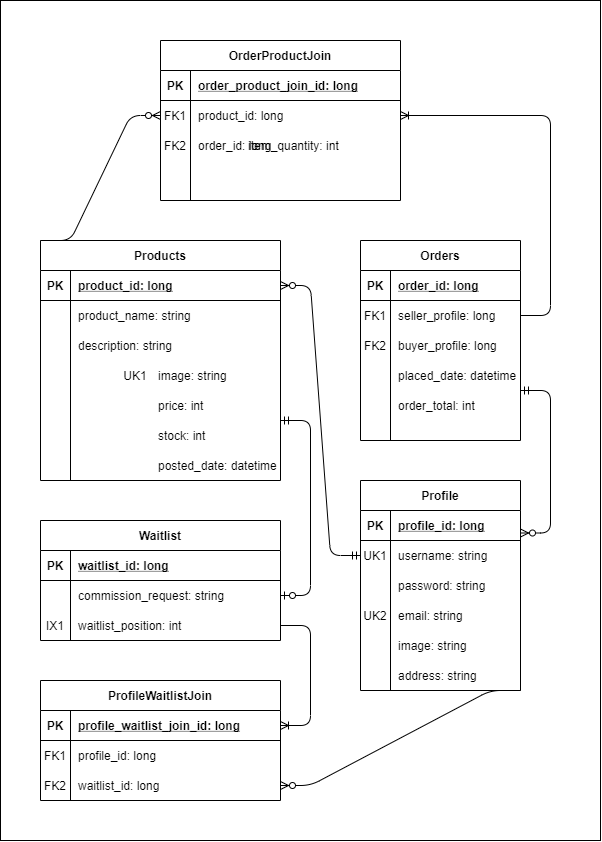

The diagram above was exported from draw.io. Its source (the exported page's mxGraphModel, read from the mxfile embedded in the PNG):
<mxGraphModel dx="1185" dy="1735" grid="1" gridSize="10" guides="1" tooltips="1" connect="1" arrows="1" fold="1" page="1" pageScale="1" pageWidth="850" pageHeight="1100" math="0" shadow="0" extFonts="Permanent Marker^https://fonts.googleapis.com/css?family=Permanent+Marker">
  <root>
    <mxCell id="0" />
    <mxCell id="1" parent="0" />
    <mxCell id="2" value="" style="rounded=0;whiteSpace=wrap;html=1;" vertex="1" parent="1">
      <mxGeometry x="400" y="-120" width="600" height="840" as="geometry" />
    </mxCell>
    <mxCell id="3" value="" style="edgeStyle=entityRelationEdgeStyle;fontSize=12;html=1;endArrow=ERzeroToMany;startArrow=ERmandOne;exitX=0;exitY=0.5;exitDx=0;exitDy=0;entryX=1;entryY=0.5;entryDx=0;entryDy=0;" edge="1" source="67" target="44" parent="1">
      <mxGeometry width="100" height="100" relative="1" as="geometry">
        <mxPoint x="710" y="400" as="sourcePoint" />
        <mxPoint x="730" y="370" as="targetPoint" />
      </mxGeometry>
    </mxCell>
    <mxCell id="4" value="" style="edgeStyle=entityRelationEdgeStyle;fontSize=12;html=1;endArrow=ERzeroToMany;startArrow=ERmandOne;entryX=1;entryY=0.25;entryDx=0;entryDy=0;exitX=1;exitY=0.75;exitDx=0;exitDy=0;" edge="1" source="53" target="63" parent="1">
      <mxGeometry width="100" height="100" relative="1" as="geometry">
        <mxPoint x="460" y="310" as="sourcePoint" />
        <mxPoint x="470" y="440" as="targetPoint" />
      </mxGeometry>
    </mxCell>
    <mxCell id="5" value="" style="edgeStyle=entityRelationEdgeStyle;fontSize=12;html=1;endArrow=ERzeroToMany;endFill=1;entryX=0;entryY=0.5;entryDx=0;entryDy=0;exitX=0;exitY=0;exitDx=0;exitDy=0;" edge="1" source="43" target="97" parent="1">
      <mxGeometry width="100" height="100" relative="1" as="geometry">
        <mxPoint x="410" y="-40" as="sourcePoint" />
        <mxPoint x="640" y="50" as="targetPoint" />
      </mxGeometry>
    </mxCell>
    <mxCell id="6" value="" style="edgeStyle=entityRelationEdgeStyle;fontSize=12;html=1;endArrow=ERoneToMany;entryX=1;entryY=0.5;entryDx=0;entryDy=0;" edge="1" source="57" target="97" parent="1">
      <mxGeometry width="100" height="100" relative="1" as="geometry">
        <mxPoint x="930" y="140" as="sourcePoint" />
        <mxPoint x="100" as="targetPoint" />
      </mxGeometry>
    </mxCell>
    <mxCell id="7" value="" style="edgeStyle=entityRelationEdgeStyle;fontSize=12;html=1;endArrow=ERzeroToMany;endFill=1;entryX=1;entryY=0.5;entryDx=0;entryDy=0;exitX=1;exitY=1;exitDx=0;exitDy=0;" edge="1" source="63" target="90" parent="1">
      <mxGeometry width="100" height="100" relative="1" as="geometry">
        <mxPoint x="650" y="730" as="sourcePoint" />
        <mxPoint x="750" y="630" as="targetPoint" />
      </mxGeometry>
    </mxCell>
    <mxCell id="8" value="" style="edgeStyle=entityRelationEdgeStyle;fontSize=12;html=1;endArrow=ERoneToMany;exitX=1;exitY=0.5;exitDx=0;exitDy=0;entryX=1;entryY=0.5;entryDx=0;entryDy=0;" edge="1" source="80" target="84" parent="1">
      <mxGeometry width="100" height="100" relative="1" as="geometry">
        <mxPoint x="810" y="650" as="sourcePoint" />
        <mxPoint x="870" y="830" as="targetPoint" />
      </mxGeometry>
    </mxCell>
    <mxCell id="9" value="" style="edgeStyle=entityRelationEdgeStyle;fontSize=12;html=1;endArrow=ERzeroToOne;startArrow=ERmandOne;exitX=1;exitY=0.75;exitDx=0;exitDy=0;entryX=1;entryY=0.5;entryDx=0;entryDy=0;" edge="1" source="43" target="77" parent="1">
      <mxGeometry width="100" height="100" relative="1" as="geometry">
        <mxPoint x="380" y="300" as="sourcePoint" />
        <mxPoint x="360" y="450" as="targetPoint" />
      </mxGeometry>
    </mxCell>
    <mxCell id="10" value="" style="shape=partialRectangle;collapsible=0;dropTarget=0;pointerEvents=0;fillColor=none;points=[[0,0.5],[1,0.5]];portConstraint=eastwest;top=0;left=0;right=0;bottom=0;" vertex="1" parent="1">
      <mxGeometry x="760" y="450" width="160" height="30" as="geometry" />
    </mxCell>
    <mxCell id="11" value="" style="shape=partialRectangle;overflow=hidden;connectable=0;fillColor=none;top=0;left=0;bottom=0;right=0;" vertex="1" parent="10">
      <mxGeometry width="30" height="30" as="geometry" />
    </mxCell>
    <mxCell id="12" value="password: string" style="shape=partialRectangle;overflow=hidden;connectable=0;fillColor=none;top=0;left=0;bottom=0;right=0;align=left;spacingLeft=6;" vertex="1" parent="10">
      <mxGeometry x="30" width="130" height="30" as="geometry" />
    </mxCell>
    <mxCell id="13" value="" style="shape=partialRectangle;collapsible=0;dropTarget=0;pointerEvents=0;fillColor=none;points=[[0,0.5],[1,0.5]];portConstraint=eastwest;top=0;left=0;right=0;bottom=0;" vertex="1" parent="1">
      <mxGeometry x="520" y="240" width="160" height="30" as="geometry" />
    </mxCell>
    <mxCell id="14" value="UK1" style="shape=partialRectangle;overflow=hidden;connectable=0;fillColor=none;top=0;left=0;bottom=0;right=0;" vertex="1" parent="13">
      <mxGeometry width="30" height="30" as="geometry" />
    </mxCell>
    <mxCell id="15" value="image: string" style="shape=partialRectangle;overflow=hidden;connectable=0;fillColor=none;top=0;left=0;bottom=0;right=0;align=left;spacingLeft=6;" vertex="1" parent="13">
      <mxGeometry x="30" width="130" height="30" as="geometry" />
    </mxCell>
    <mxCell id="16" value="" style="shape=partialRectangle;collapsible=0;dropTarget=0;pointerEvents=0;fillColor=none;points=[[0,0.5],[1,0.5]];portConstraint=eastwest;top=0;left=0;right=0;bottom=0;" vertex="1" parent="1">
      <mxGeometry x="520" y="270" width="160" height="30" as="geometry" />
    </mxCell>
    <mxCell id="17" value="" style="shape=partialRectangle;overflow=hidden;connectable=0;fillColor=none;top=0;left=0;bottom=0;right=0;" vertex="1" parent="16">
      <mxGeometry width="30" height="30" as="geometry" />
    </mxCell>
    <mxCell id="18" value="price: int" style="shape=partialRectangle;overflow=hidden;connectable=0;fillColor=none;top=0;left=0;bottom=0;right=0;align=left;spacingLeft=6;" vertex="1" parent="16">
      <mxGeometry x="30" width="130" height="30" as="geometry" />
    </mxCell>
    <mxCell id="19" value="" style="shape=partialRectangle;collapsible=0;dropTarget=0;pointerEvents=0;fillColor=none;points=[[0,0.5],[1,0.5]];portConstraint=eastwest;top=0;left=0;right=0;bottom=0;" vertex="1" parent="1">
      <mxGeometry x="520" y="300" width="160" height="30" as="geometry" />
    </mxCell>
    <mxCell id="20" value="" style="shape=partialRectangle;overflow=hidden;connectable=0;fillColor=none;top=0;left=0;bottom=0;right=0;" vertex="1" parent="19">
      <mxGeometry width="30" height="30" as="geometry" />
    </mxCell>
    <mxCell id="21" value="stock: int" style="shape=partialRectangle;overflow=hidden;connectable=0;fillColor=none;top=0;left=0;bottom=0;right=0;align=left;spacingLeft=6;" vertex="1" parent="19">
      <mxGeometry x="30" width="130" height="30" as="geometry" />
    </mxCell>
    <mxCell id="22" value="" style="shape=partialRectangle;collapsible=0;dropTarget=0;pointerEvents=0;fillColor=none;points=[[0,0.5],[1,0.5]];portConstraint=eastwest;top=0;left=0;right=0;bottom=0;" vertex="1" parent="1">
      <mxGeometry x="520" y="330" width="160" height="30" as="geometry" />
    </mxCell>
    <mxCell id="23" value="" style="shape=partialRectangle;overflow=hidden;connectable=0;fillColor=none;top=0;left=0;bottom=0;right=0;" vertex="1" parent="22">
      <mxGeometry width="30" height="30" as="geometry" />
    </mxCell>
    <mxCell id="24" value="posted_date: datetime" style="shape=partialRectangle;overflow=hidden;connectable=0;fillColor=none;top=0;left=0;bottom=0;right=0;align=left;spacingLeft=6;" vertex="1" parent="22">
      <mxGeometry x="30" width="130" height="30" as="geometry" />
    </mxCell>
    <mxCell id="25" value="" style="shape=partialRectangle;collapsible=0;dropTarget=0;pointerEvents=0;fillColor=none;points=[[0,0.5],[1,0.5]];portConstraint=eastwest;top=0;left=0;right=0;bottom=0;" vertex="1" parent="1">
      <mxGeometry x="610" y="10" width="240" height="30" as="geometry" />
    </mxCell>
    <mxCell id="26" value="" style="shape=partialRectangle;overflow=hidden;connectable=0;fillColor=none;top=0;left=0;bottom=0;right=0;" vertex="1" parent="25">
      <mxGeometry width="30" height="30" as="geometry" />
    </mxCell>
    <mxCell id="27" value="item_quantity: int" style="shape=partialRectangle;overflow=hidden;connectable=0;fillColor=none;top=0;left=0;bottom=0;right=0;align=left;spacingLeft=6;" vertex="1" parent="25">
      <mxGeometry x="30" width="210" height="30" as="geometry" />
    </mxCell>
    <mxCell id="28" value="" style="shape=partialRectangle;collapsible=0;dropTarget=0;pointerEvents=0;fillColor=none;points=[[0,0.5],[1,0.5]];portConstraint=eastwest;top=0;left=0;right=0;bottom=0;" vertex="1" parent="1">
      <mxGeometry x="760" y="240" width="160" height="30" as="geometry" />
    </mxCell>
    <mxCell id="29" value="" style="shape=partialRectangle;overflow=hidden;connectable=0;fillColor=none;top=0;left=0;bottom=0;right=0;" vertex="1" parent="28">
      <mxGeometry width="30" height="30" as="geometry" />
    </mxCell>
    <mxCell id="30" value="placed_date: datetime" style="shape=partialRectangle;overflow=hidden;connectable=0;fillColor=none;top=0;left=0;bottom=0;right=0;align=left;spacingLeft=6;" vertex="1" parent="28">
      <mxGeometry x="30" width="130" height="30" as="geometry" />
    </mxCell>
    <mxCell id="31" value="" style="shape=partialRectangle;collapsible=0;dropTarget=0;pointerEvents=0;fillColor=none;points=[[0,0.5],[1,0.5]];portConstraint=eastwest;top=0;left=0;right=0;bottom=0;" vertex="1" parent="1">
      <mxGeometry x="760" y="270" width="160" height="30" as="geometry" />
    </mxCell>
    <mxCell id="32" value="" style="shape=partialRectangle;overflow=hidden;connectable=0;fillColor=none;top=0;left=0;bottom=0;right=0;" vertex="1" parent="31">
      <mxGeometry width="30" height="30" as="geometry" />
    </mxCell>
    <mxCell id="33" value="order_total: int" style="shape=partialRectangle;overflow=hidden;connectable=0;fillColor=none;top=0;left=0;bottom=0;right=0;align=left;spacingLeft=6;" vertex="1" parent="31">
      <mxGeometry x="30" width="130" height="30" as="geometry" />
    </mxCell>
    <mxCell id="34" value="" style="shape=partialRectangle;collapsible=0;dropTarget=0;pointerEvents=0;fillColor=none;points=[[0,0.5],[1,0.5]];portConstraint=eastwest;top=0;left=0;right=0;bottom=0;" vertex="1" parent="1">
      <mxGeometry x="760" y="480" width="160" height="30" as="geometry" />
    </mxCell>
    <mxCell id="35" value="UK2" style="shape=partialRectangle;overflow=hidden;connectable=0;fillColor=none;top=0;left=0;bottom=0;right=0;" vertex="1" parent="34">
      <mxGeometry width="30" height="30" as="geometry" />
    </mxCell>
    <mxCell id="36" value="email: string" style="shape=partialRectangle;overflow=hidden;connectable=0;fillColor=none;top=0;left=0;bottom=0;right=0;align=left;spacingLeft=6;" vertex="1" parent="34">
      <mxGeometry x="30" width="130" height="30" as="geometry" />
    </mxCell>
    <mxCell id="37" value="" style="shape=partialRectangle;collapsible=0;dropTarget=0;pointerEvents=0;fillColor=none;points=[[0,0.5],[1,0.5]];portConstraint=eastwest;top=0;left=0;right=0;bottom=0;" vertex="1" parent="1">
      <mxGeometry x="760" y="510" width="160" height="30" as="geometry" />
    </mxCell>
    <mxCell id="38" value="" style="shape=partialRectangle;overflow=hidden;connectable=0;fillColor=none;top=0;left=0;bottom=0;right=0;" vertex="1" parent="37">
      <mxGeometry width="30" height="30" as="geometry" />
    </mxCell>
    <mxCell id="39" value="image: string" style="shape=partialRectangle;overflow=hidden;connectable=0;fillColor=none;top=0;left=0;bottom=0;right=0;align=left;spacingLeft=6;" vertex="1" parent="37">
      <mxGeometry x="30" width="130" height="30" as="geometry" />
    </mxCell>
    <mxCell id="40" value="" style="shape=partialRectangle;collapsible=0;dropTarget=0;pointerEvents=0;fillColor=none;points=[[0,0.5],[1,0.5]];portConstraint=eastwest;top=0;left=0;right=0;bottom=0;" vertex="1" parent="1">
      <mxGeometry x="760" y="540" width="160" height="30" as="geometry" />
    </mxCell>
    <mxCell id="41" value="" style="shape=partialRectangle;overflow=hidden;connectable=0;fillColor=none;top=0;left=0;bottom=0;right=0;" vertex="1" parent="40">
      <mxGeometry width="30" height="30" as="geometry" />
    </mxCell>
    <mxCell id="42" value="address: string" style="shape=partialRectangle;overflow=hidden;connectable=0;fillColor=none;top=0;left=0;bottom=0;right=0;align=left;spacingLeft=6;" vertex="1" parent="40">
      <mxGeometry x="30" width="130" height="30" as="geometry" />
    </mxCell>
    <mxCell id="43" value="Products" style="shape=table;startSize=30;container=1;collapsible=1;childLayout=tableLayout;fixedRows=1;rowLines=0;fontStyle=1;align=center;resizeLast=1;" vertex="1" parent="1">
      <mxGeometry x="440" y="120" width="240" height="240" as="geometry" />
    </mxCell>
    <mxCell id="44" value="" style="shape=partialRectangle;collapsible=0;dropTarget=0;pointerEvents=0;fillColor=none;points=[[0,0.5],[1,0.5]];portConstraint=eastwest;top=0;left=0;right=0;bottom=1;" vertex="1" parent="43">
      <mxGeometry y="30" width="240" height="30" as="geometry" />
    </mxCell>
    <mxCell id="45" value="PK" style="shape=partialRectangle;overflow=hidden;connectable=0;fillColor=none;top=0;left=0;bottom=0;right=0;fontStyle=1;" vertex="1" parent="44">
      <mxGeometry width="30" height="30" as="geometry" />
    </mxCell>
    <mxCell id="46" value="product_id: long" style="shape=partialRectangle;overflow=hidden;connectable=0;fillColor=none;top=0;left=0;bottom=0;right=0;align=left;spacingLeft=6;fontStyle=5;" vertex="1" parent="44">
      <mxGeometry x="30" width="210" height="30" as="geometry" />
    </mxCell>
    <mxCell id="47" value="" style="shape=partialRectangle;collapsible=0;dropTarget=0;pointerEvents=0;fillColor=none;points=[[0,0.5],[1,0.5]];portConstraint=eastwest;top=0;left=0;right=0;bottom=0;" vertex="1" parent="43">
      <mxGeometry y="60" width="240" height="30" as="geometry" />
    </mxCell>
    <mxCell id="48" value="" style="shape=partialRectangle;overflow=hidden;connectable=0;fillColor=none;top=0;left=0;bottom=0;right=0;" vertex="1" parent="47">
      <mxGeometry width="30" height="30" as="geometry" />
    </mxCell>
    <mxCell id="49" value="product_name: string" style="shape=partialRectangle;overflow=hidden;connectable=0;fillColor=none;top=0;left=0;bottom=0;right=0;align=left;spacingLeft=6;" vertex="1" parent="47">
      <mxGeometry x="30" width="210" height="30" as="geometry" />
    </mxCell>
    <mxCell id="50" value="" style="shape=partialRectangle;collapsible=0;dropTarget=0;pointerEvents=0;fillColor=none;points=[[0,0.5],[1,0.5]];portConstraint=eastwest;top=0;left=0;right=0;bottom=0;" vertex="1" parent="43">
      <mxGeometry y="90" width="240" height="30" as="geometry" />
    </mxCell>
    <mxCell id="51" value="" style="shape=partialRectangle;overflow=hidden;connectable=0;fillColor=none;top=0;left=0;bottom=0;right=0;" vertex="1" parent="50">
      <mxGeometry width="30" height="30" as="geometry" />
    </mxCell>
    <mxCell id="52" value="description: string" style="shape=partialRectangle;overflow=hidden;connectable=0;fillColor=none;top=0;left=0;bottom=0;right=0;align=left;spacingLeft=6;" vertex="1" parent="50">
      <mxGeometry x="30" width="210" height="30" as="geometry" />
    </mxCell>
    <mxCell id="53" value="Orders" style="shape=table;startSize=30;container=1;collapsible=1;childLayout=tableLayout;fixedRows=1;rowLines=0;fontStyle=1;align=center;resizeLast=1;" vertex="1" parent="1">
      <mxGeometry x="760" y="120" width="160" height="200" as="geometry" />
    </mxCell>
    <mxCell id="54" value="" style="shape=partialRectangle;collapsible=0;dropTarget=0;pointerEvents=0;fillColor=none;points=[[0,0.5],[1,0.5]];portConstraint=eastwest;top=0;left=0;right=0;bottom=1;" vertex="1" parent="53">
      <mxGeometry y="30" width="160" height="30" as="geometry" />
    </mxCell>
    <mxCell id="55" value="PK" style="shape=partialRectangle;overflow=hidden;connectable=0;fillColor=none;top=0;left=0;bottom=0;right=0;fontStyle=1;" vertex="1" parent="54">
      <mxGeometry width="30" height="30" as="geometry" />
    </mxCell>
    <mxCell id="56" value="order_id: long" style="shape=partialRectangle;overflow=hidden;connectable=0;fillColor=none;top=0;left=0;bottom=0;right=0;align=left;spacingLeft=6;fontStyle=5;" vertex="1" parent="54">
      <mxGeometry x="30" width="130" height="30" as="geometry" />
    </mxCell>
    <mxCell id="57" value="" style="shape=partialRectangle;collapsible=0;dropTarget=0;pointerEvents=0;fillColor=none;points=[[0,0.5],[1,0.5]];portConstraint=eastwest;top=0;left=0;right=0;bottom=0;" vertex="1" parent="53">
      <mxGeometry y="60" width="160" height="30" as="geometry" />
    </mxCell>
    <mxCell id="58" value="FK1" style="shape=partialRectangle;overflow=hidden;connectable=0;fillColor=none;top=0;left=0;bottom=0;right=0;" vertex="1" parent="57">
      <mxGeometry width="30" height="30" as="geometry" />
    </mxCell>
    <mxCell id="59" value="seller_profile: long" style="shape=partialRectangle;overflow=hidden;connectable=0;fillColor=none;top=0;left=0;bottom=0;right=0;align=left;spacingLeft=6;" vertex="1" parent="57">
      <mxGeometry x="30" width="130" height="30" as="geometry" />
    </mxCell>
    <mxCell id="60" value="" style="shape=partialRectangle;collapsible=0;dropTarget=0;pointerEvents=0;fillColor=none;points=[[0,0.5],[1,0.5]];portConstraint=eastwest;top=0;left=0;right=0;bottom=0;" vertex="1" parent="53">
      <mxGeometry y="90" width="160" height="30" as="geometry" />
    </mxCell>
    <mxCell id="61" value="FK2" style="shape=partialRectangle;overflow=hidden;connectable=0;fillColor=none;top=0;left=0;bottom=0;right=0;" vertex="1" parent="60">
      <mxGeometry width="30" height="30" as="geometry" />
    </mxCell>
    <mxCell id="62" value="buyer_profile: long" style="shape=partialRectangle;overflow=hidden;connectable=0;fillColor=none;top=0;left=0;bottom=0;right=0;align=left;spacingLeft=6;" vertex="1" parent="60">
      <mxGeometry x="30" width="130" height="30" as="geometry" />
    </mxCell>
    <mxCell id="63" value="Profile" style="shape=table;startSize=30;container=1;collapsible=1;childLayout=tableLayout;fixedRows=1;rowLines=0;fontStyle=1;align=center;resizeLast=1;" vertex="1" parent="1">
      <mxGeometry x="760" y="360" width="160" height="210" as="geometry" />
    </mxCell>
    <mxCell id="64" value="" style="shape=partialRectangle;collapsible=0;dropTarget=0;pointerEvents=0;fillColor=none;points=[[0,0.5],[1,0.5]];portConstraint=eastwest;top=0;left=0;right=0;bottom=1;" vertex="1" parent="63">
      <mxGeometry y="30" width="160" height="30" as="geometry" />
    </mxCell>
    <mxCell id="65" value="PK" style="shape=partialRectangle;overflow=hidden;connectable=0;fillColor=none;top=0;left=0;bottom=0;right=0;fontStyle=1;" vertex="1" parent="64">
      <mxGeometry width="30" height="30" as="geometry" />
    </mxCell>
    <mxCell id="66" value="profile_id: long" style="shape=partialRectangle;overflow=hidden;connectable=0;fillColor=none;top=0;left=0;bottom=0;right=0;align=left;spacingLeft=6;fontStyle=5;" vertex="1" parent="64">
      <mxGeometry x="30" width="130" height="30" as="geometry" />
    </mxCell>
    <mxCell id="67" value="" style="shape=partialRectangle;collapsible=0;dropTarget=0;pointerEvents=0;fillColor=none;points=[[0,0.5],[1,0.5]];portConstraint=eastwest;top=0;left=0;right=0;bottom=0;" vertex="1" parent="63">
      <mxGeometry y="60" width="160" height="30" as="geometry" />
    </mxCell>
    <mxCell id="68" value="UK1" style="shape=partialRectangle;overflow=hidden;connectable=0;fillColor=none;top=0;left=0;bottom=0;right=0;" vertex="1" parent="67">
      <mxGeometry width="30" height="30" as="geometry" />
    </mxCell>
    <mxCell id="69" value="username: string" style="shape=partialRectangle;overflow=hidden;connectable=0;fillColor=none;top=0;left=0;bottom=0;right=0;align=left;spacingLeft=6;" vertex="1" parent="67">
      <mxGeometry x="30" width="130" height="30" as="geometry" />
    </mxCell>
    <mxCell id="70" value="" style="shape=partialRectangle;collapsible=0;dropTarget=0;pointerEvents=0;fillColor=none;points=[[0,0.5],[1,0.5]];portConstraint=eastwest;top=0;left=0;right=0;bottom=0;" vertex="1" parent="63">
      <mxGeometry y="90" width="160" height="30" as="geometry" />
    </mxCell>
    <mxCell id="71" value="" style="shape=partialRectangle;overflow=hidden;connectable=0;fillColor=none;top=0;left=0;bottom=0;right=0;" vertex="1" parent="70">
      <mxGeometry width="30" height="30" as="geometry" />
    </mxCell>
    <mxCell id="72" value="" style="shape=partialRectangle;overflow=hidden;connectable=0;fillColor=none;top=0;left=0;bottom=0;right=0;align=left;spacingLeft=6;" vertex="1" parent="70">
      <mxGeometry x="30" width="130" height="30" as="geometry" />
    </mxCell>
    <mxCell id="73" value="Waitlist" style="shape=table;startSize=30;container=1;collapsible=1;childLayout=tableLayout;fixedRows=1;rowLines=0;fontStyle=1;align=center;resizeLast=1;" vertex="1" parent="1">
      <mxGeometry x="440" y="400" width="240" height="120" as="geometry" />
    </mxCell>
    <mxCell id="74" value="" style="shape=partialRectangle;collapsible=0;dropTarget=0;pointerEvents=0;fillColor=none;points=[[0,0.5],[1,0.5]];portConstraint=eastwest;top=0;left=0;right=0;bottom=1;" vertex="1" parent="73">
      <mxGeometry y="30" width="240" height="30" as="geometry" />
    </mxCell>
    <mxCell id="75" value="PK" style="shape=partialRectangle;overflow=hidden;connectable=0;fillColor=none;top=0;left=0;bottom=0;right=0;fontStyle=1;" vertex="1" parent="74">
      <mxGeometry width="30" height="30" as="geometry" />
    </mxCell>
    <mxCell id="76" value="waitlist_id: long" style="shape=partialRectangle;overflow=hidden;connectable=0;fillColor=none;top=0;left=0;bottom=0;right=0;align=left;spacingLeft=6;fontStyle=5;" vertex="1" parent="74">
      <mxGeometry x="30" width="210" height="30" as="geometry" />
    </mxCell>
    <mxCell id="77" value="" style="shape=partialRectangle;collapsible=0;dropTarget=0;pointerEvents=0;fillColor=none;points=[[0,0.5],[1,0.5]];portConstraint=eastwest;top=0;left=0;right=0;bottom=0;" vertex="1" parent="73">
      <mxGeometry y="60" width="240" height="30" as="geometry" />
    </mxCell>
    <mxCell id="78" value="" style="shape=partialRectangle;overflow=hidden;connectable=0;fillColor=none;top=0;left=0;bottom=0;right=0;" vertex="1" parent="77">
      <mxGeometry width="30" height="30" as="geometry" />
    </mxCell>
    <mxCell id="79" value="commission_request: string" style="shape=partialRectangle;overflow=hidden;connectable=0;fillColor=none;top=0;left=0;bottom=0;right=0;align=left;spacingLeft=6;" vertex="1" parent="77">
      <mxGeometry x="30" width="210" height="30" as="geometry" />
    </mxCell>
    <mxCell id="80" value="" style="shape=partialRectangle;collapsible=0;dropTarget=0;pointerEvents=0;fillColor=none;points=[[0,0.5],[1,0.5]];portConstraint=eastwest;top=0;left=0;right=0;bottom=0;" vertex="1" parent="73">
      <mxGeometry y="90" width="240" height="30" as="geometry" />
    </mxCell>
    <mxCell id="81" value="IX1" style="shape=partialRectangle;overflow=hidden;connectable=0;fillColor=none;top=0;left=0;bottom=0;right=0;" vertex="1" parent="80">
      <mxGeometry width="30" height="30" as="geometry" />
    </mxCell>
    <mxCell id="82" value="waitlist_position: int" style="shape=partialRectangle;overflow=hidden;connectable=0;fillColor=none;top=0;left=0;bottom=0;right=0;align=left;spacingLeft=6;" vertex="1" parent="80">
      <mxGeometry x="30" width="210" height="30" as="geometry" />
    </mxCell>
    <mxCell id="83" value="ProfileWaitlistJoin" style="shape=table;startSize=30;container=1;collapsible=1;childLayout=tableLayout;fixedRows=1;rowLines=0;fontStyle=1;align=center;resizeLast=1;" vertex="1" parent="1">
      <mxGeometry x="440" y="560" width="240" height="120" as="geometry" />
    </mxCell>
    <mxCell id="84" value="" style="shape=partialRectangle;collapsible=0;dropTarget=0;pointerEvents=0;fillColor=none;points=[[0,0.5],[1,0.5]];portConstraint=eastwest;top=0;left=0;right=0;bottom=1;" vertex="1" parent="83">
      <mxGeometry y="30" width="240" height="30" as="geometry" />
    </mxCell>
    <mxCell id="85" value="PK" style="shape=partialRectangle;overflow=hidden;connectable=0;fillColor=none;top=0;left=0;bottom=0;right=0;fontStyle=1;" vertex="1" parent="84">
      <mxGeometry width="30" height="30" as="geometry" />
    </mxCell>
    <mxCell id="86" value="profile_waitlist_join_id: long" style="shape=partialRectangle;overflow=hidden;connectable=0;fillColor=none;top=0;left=0;bottom=0;right=0;align=left;spacingLeft=6;fontStyle=5;" vertex="1" parent="84">
      <mxGeometry x="30" width="210" height="30" as="geometry" />
    </mxCell>
    <mxCell id="87" value="" style="shape=partialRectangle;collapsible=0;dropTarget=0;pointerEvents=0;fillColor=none;points=[[0,0.5],[1,0.5]];portConstraint=eastwest;top=0;left=0;right=0;bottom=0;" vertex="1" parent="83">
      <mxGeometry y="60" width="240" height="30" as="geometry" />
    </mxCell>
    <mxCell id="88" value="FK1" style="shape=partialRectangle;overflow=hidden;connectable=0;fillColor=none;top=0;left=0;bottom=0;right=0;" vertex="1" parent="87">
      <mxGeometry width="30" height="30" as="geometry" />
    </mxCell>
    <mxCell id="89" value="profile_id: long" style="shape=partialRectangle;overflow=hidden;connectable=0;fillColor=none;top=0;left=0;bottom=0;right=0;align=left;spacingLeft=6;" vertex="1" parent="87">
      <mxGeometry x="30" width="210" height="30" as="geometry" />
    </mxCell>
    <mxCell id="90" value="" style="shape=partialRectangle;collapsible=0;dropTarget=0;pointerEvents=0;fillColor=none;points=[[0,0.5],[1,0.5]];portConstraint=eastwest;top=0;left=0;right=0;bottom=0;" vertex="1" parent="83">
      <mxGeometry y="90" width="240" height="30" as="geometry" />
    </mxCell>
    <mxCell id="91" value="FK2" style="shape=partialRectangle;overflow=hidden;connectable=0;fillColor=none;top=0;left=0;bottom=0;right=0;" vertex="1" parent="90">
      <mxGeometry width="30" height="30" as="geometry" />
    </mxCell>
    <mxCell id="92" value="waitlist_id: long" style="shape=partialRectangle;overflow=hidden;connectable=0;fillColor=none;top=0;left=0;bottom=0;right=0;align=left;spacingLeft=6;" vertex="1" parent="90">
      <mxGeometry x="30" width="210" height="30" as="geometry" />
    </mxCell>
    <mxCell id="93" value="OrderProductJoin" style="shape=table;startSize=30;container=1;collapsible=1;childLayout=tableLayout;fixedRows=1;rowLines=0;fontStyle=1;align=center;resizeLast=1;" vertex="1" parent="1">
      <mxGeometry x="560" y="-80" width="240" height="160" as="geometry" />
    </mxCell>
    <mxCell id="94" value="" style="shape=partialRectangle;collapsible=0;dropTarget=0;pointerEvents=0;fillColor=none;points=[[0,0.5],[1,0.5]];portConstraint=eastwest;top=0;left=0;right=0;bottom=1;" vertex="1" parent="93">
      <mxGeometry y="30" width="240" height="30" as="geometry" />
    </mxCell>
    <mxCell id="95" value="PK" style="shape=partialRectangle;overflow=hidden;connectable=0;fillColor=none;top=0;left=0;bottom=0;right=0;fontStyle=1;" vertex="1" parent="94">
      <mxGeometry width="30" height="30" as="geometry" />
    </mxCell>
    <mxCell id="96" value="order_product_join_id: long" style="shape=partialRectangle;overflow=hidden;connectable=0;fillColor=none;top=0;left=0;bottom=0;right=0;align=left;spacingLeft=6;fontStyle=5;" vertex="1" parent="94">
      <mxGeometry x="30" width="210" height="30" as="geometry" />
    </mxCell>
    <mxCell id="97" value="" style="shape=partialRectangle;collapsible=0;dropTarget=0;pointerEvents=0;fillColor=none;points=[[0,0.5],[1,0.5]];portConstraint=eastwest;top=0;left=0;right=0;bottom=0;" vertex="1" parent="93">
      <mxGeometry y="60" width="240" height="30" as="geometry" />
    </mxCell>
    <mxCell id="98" value="FK1" style="shape=partialRectangle;overflow=hidden;connectable=0;fillColor=none;top=0;left=0;bottom=0;right=0;" vertex="1" parent="97">
      <mxGeometry width="30" height="30" as="geometry" />
    </mxCell>
    <mxCell id="99" value="product_id: long" style="shape=partialRectangle;overflow=hidden;connectable=0;fillColor=none;top=0;left=0;bottom=0;right=0;align=left;spacingLeft=6;" vertex="1" parent="97">
      <mxGeometry x="30" width="210" height="30" as="geometry" />
    </mxCell>
    <mxCell id="100" value="" style="shape=partialRectangle;collapsible=0;dropTarget=0;pointerEvents=0;fillColor=none;points=[[0,0.5],[1,0.5]];portConstraint=eastwest;top=0;left=0;right=0;bottom=0;" vertex="1" parent="93">
      <mxGeometry y="90" width="240" height="30" as="geometry" />
    </mxCell>
    <mxCell id="101" value="FK2" style="shape=partialRectangle;overflow=hidden;connectable=0;fillColor=none;top=0;left=0;bottom=0;right=0;" vertex="1" parent="100">
      <mxGeometry width="30" height="30" as="geometry" />
    </mxCell>
    <mxCell id="102" value="order_id: long" style="shape=partialRectangle;overflow=hidden;connectable=0;fillColor=none;top=0;left=0;bottom=0;right=0;align=left;spacingLeft=6;" vertex="1" parent="100">
      <mxGeometry x="30" width="210" height="30" as="geometry" />
    </mxCell>
  </root>
</mxGraphModel>